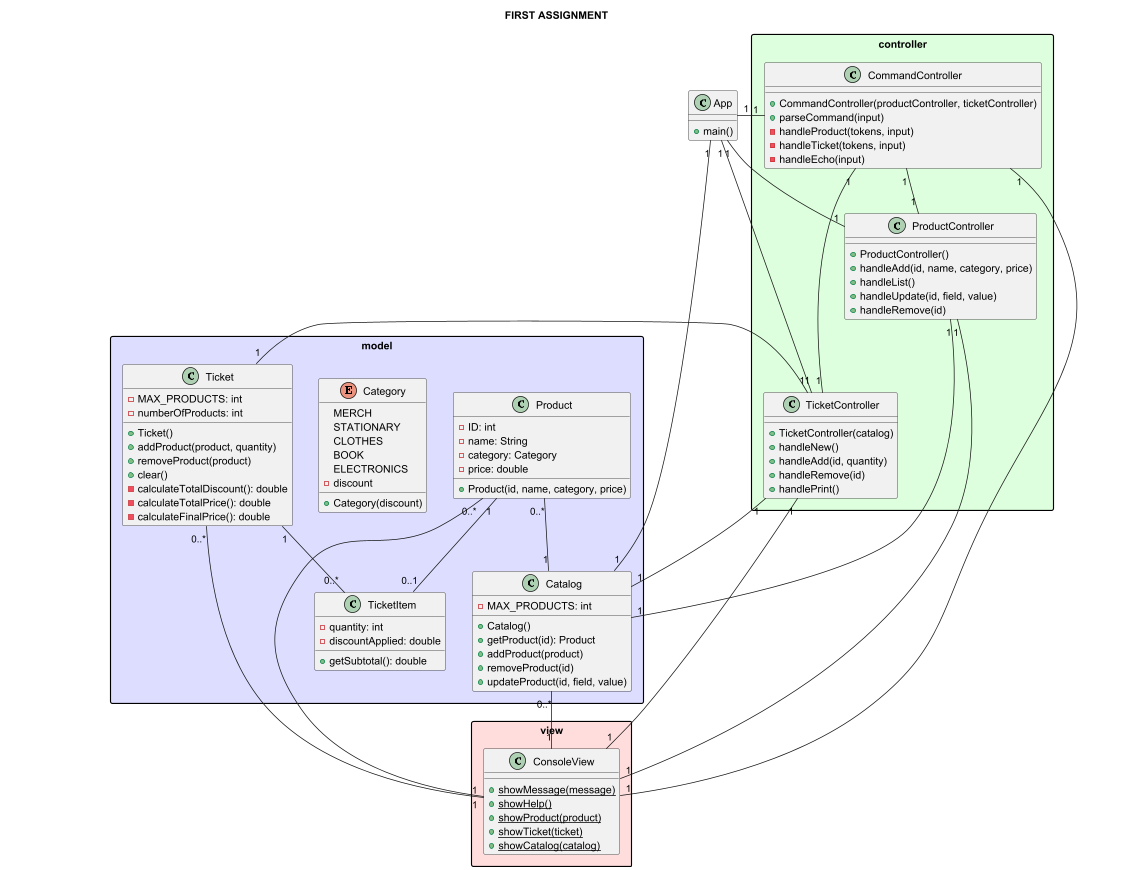

The diagram above was rendered by PlantUML. Its source (embedded in the PNG):
@startuml
skinparam packageStyle rectangle
skinparam packageTitleFontSize 20
scale 1.5

title "FIRST ASSIGNMENT"

' ========================
'      PACKAGE: MODEL
' ========================
package model #DDDDFF {

  class Product {
    -ID: int
    -name: String
    -category: Category
    -price: double
    +Product(id, name, category, price)
  }

  class Catalog {
    -MAX_PRODUCTS: int
    +Catalog()
    +getProduct(id): Product
    +addProduct(product)
    +removeProduct(id)
    +updateProduct(id, field, value)
  }

  enum Category {
    MERCH
    STATIONARY
    CLOTHES
    BOOK
    ELECTRONICS
    -discount
    +Category(discount)
  }

  class Ticket {
    -MAX_PRODUCTS: int
    -numberOfProducts: int
    +Ticket()
    +addProduct(product, quantity)
    +removeProduct(product)
    +clear()
    -calculateTotalDiscount(): double
    -calculateTotalPrice(): double
    -calculateFinalPrice(): double
  }

  class TicketItem {
    -quantity: int
    -discountApplied: double
    +getSubtotal(): double
  }

  ' Relaciones internas (MODEL)
  Product "0..*" -- "1" Catalog
  Ticket "1" -- "0..*" TicketItem
  Product "1" -- "0..1" TicketItem
}

' ========================
'      PACKAGE: VIEW
' ========================
package view #FFDDDD {

  class ConsoleView {
    +{static} showMessage(message)
    +{static} showHelp()
    +{static} showProduct(product)
    +{static} showTicket(ticket)
    +{static} showCatalog(catalog)
  }

  ' Relaciones internas (VIEW)
  Ticket "0..*" -- "1" ConsoleView
  Product "0..*" -- "1" ConsoleView
  Catalog "0..*" -- "1" ConsoleView
}

' ========================
'    PACKAGE: CONTROLLER
' ========================
package controller #DDFFDD {

  class CommandController {
    +CommandController(productController, ticketController)
    +parseCommand(input)
    -handleProduct(tokens, input)
    -handleTicket(tokens, input)
    -handleEcho(input)
  }

  class ProductController {
    +ProductController()
    +handleAdd(id, name, category, price)
    +handleList()
    +handleUpdate(id, field, value)
    +handleRemove(id)
  }

  class TicketController {
    +TicketController(catalog)
    +handleNew()
    +handleAdd(id, quantity)
    +handleRemove(id)
    +handlePrint()
  }

  ' Relaciones internas (CONTROLLER)
  CommandController "1" -- "1" ProductController
  CommandController "1" -- "1" TicketController
  CommandController "1" -- "1" ConsoleView

  ProductController "1" -- "1" Catalog
  ProductController "1" -- "1" ConsoleView

  TicketController "1" -- "1" Ticket
  TicketController "1" -- "1" Catalog
  TicketController "1" -- "1" ConsoleView
}

' ========================
'          APP
' ========================
class App {
  +main()
}

' Relaciones globales (APP)
App "1" -- "1" Catalog
App "1" -- "1" ProductController
App "1" -- "1" TicketController
App "1" -- "1" CommandController


' ========================
'        REORDENAR
' ========================

CommandController -[hidden]-> ProductController
ProductController -[hidden]-> TicketController
TicketController -[hidden]-> Catalog
Catalog -[hidden]-> App
App -[hidden]-> ConsoleView

@enduml